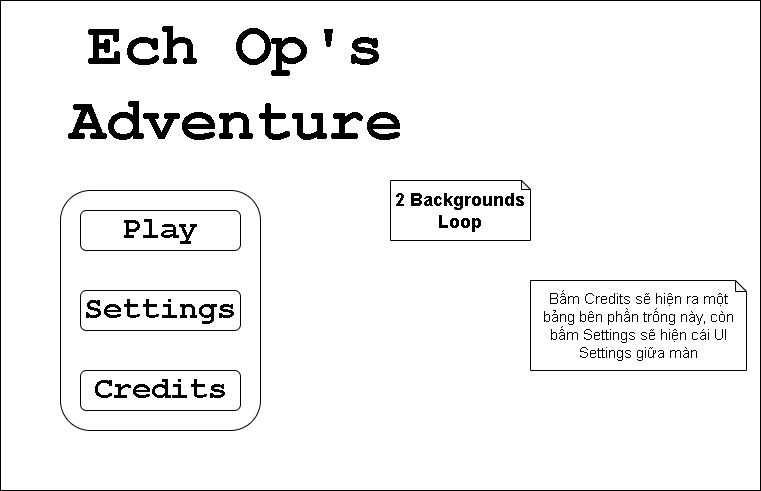

The diagram above was exported from draw.io. Its source (the exported page's mxGraphModel, read from the mxfile embedded in the PNG):
<mxGraphModel dx="1050" dy="530" grid="1" gridSize="10" guides="1" tooltips="1" connect="1" arrows="1" fold="1" page="1" pageScale="1" pageWidth="827" pageHeight="1169" math="0" shadow="0">
  <root>
    <mxCell id="0" />
    <mxCell id="1" parent="0" />
    <mxCell id="oi9nh1GSaB64zDiopVfg-17" value="" style="group" parent="1" connectable="0" vertex="1">
      <mxGeometry x="34" y="80" width="760" height="490" as="geometry" />
    </mxCell>
    <mxCell id="oi9nh1GSaB64zDiopVfg-1" value="" style="rounded=0;whiteSpace=wrap;html=1;container=0;" parent="oi9nh1GSaB64zDiopVfg-17" vertex="1">
      <mxGeometry width="760" height="490" as="geometry" />
    </mxCell>
    <mxCell id="oi9nh1GSaB64zDiopVfg-11" value="&lt;font face=&quot;Courier New&quot; style=&quot;font-size: 62px;&quot;&gt;&lt;b style=&quot;&quot;&gt;Ech Op's&lt;br&gt;Adventure&lt;/b&gt;&lt;/font&gt;" style="text;html=1;strokeColor=none;fillColor=none;align=center;verticalAlign=middle;whiteSpace=wrap;rounded=0;container=0;" parent="oi9nh1GSaB64zDiopVfg-17" vertex="1">
      <mxGeometry x="50" y="20" width="370" height="130" as="geometry" />
    </mxCell>
    <mxCell id="oi9nh1GSaB64zDiopVfg-5" value="" style="rounded=1;whiteSpace=wrap;html=1;container=0;" parent="oi9nh1GSaB64zDiopVfg-17" vertex="1">
      <mxGeometry x="60" y="190" width="200" height="240" as="geometry" />
    </mxCell>
    <mxCell id="oi9nh1GSaB64zDiopVfg-3" value="&lt;font face=&quot;Courier New&quot; size=&quot;1&quot; style=&quot;&quot;&gt;&lt;b style=&quot;font-size: 31px;&quot;&gt;Settings&lt;/b&gt;&lt;/font&gt;" style="rounded=1;whiteSpace=wrap;html=1;container=0;" parent="oi9nh1GSaB64zDiopVfg-17" vertex="1">
      <mxGeometry x="80" y="290" width="160" height="40" as="geometry" />
    </mxCell>
    <mxCell id="oi9nh1GSaB64zDiopVfg-4" value="&lt;font face=&quot;Courier New&quot; size=&quot;1&quot; style=&quot;&quot;&gt;&lt;b style=&quot;font-size: 31px;&quot;&gt;Credits&lt;/b&gt;&lt;/font&gt;" style="rounded=1;whiteSpace=wrap;html=1;container=0;" parent="oi9nh1GSaB64zDiopVfg-17" vertex="1">
      <mxGeometry x="80" y="370" width="160" height="40" as="geometry" />
    </mxCell>
    <mxCell id="oi9nh1GSaB64zDiopVfg-6" value="&lt;font face=&quot;Courier New&quot; size=&quot;1&quot; style=&quot;&quot;&gt;&lt;b style=&quot;font-size: 31px;&quot;&gt;Play&lt;/b&gt;&lt;/font&gt;" style="rounded=1;whiteSpace=wrap;html=1;container=0;" parent="oi9nh1GSaB64zDiopVfg-17" vertex="1">
      <mxGeometry x="80" y="210" width="160" height="40" as="geometry" />
    </mxCell>
    <mxCell id="oi9nh1GSaB64zDiopVfg-16" value="&lt;font style=&quot;font-size: 18px;&quot;&gt;&lt;b&gt;2 Backgrounds&lt;br&gt;Loop&lt;/b&gt;&lt;/font&gt;" style="shape=note;whiteSpace=wrap;html=1;backgroundOutline=1;darkOpacity=0.05;size=9;container=0;" parent="oi9nh1GSaB64zDiopVfg-17" vertex="1">
      <mxGeometry x="390" y="180" width="140" height="60" as="geometry" />
    </mxCell>
    <mxCell id="qo0n7Faz65UeO4zuZYyz-1" value="&lt;font style=&quot;font-size: 15px;&quot;&gt;Bấm Credits sẽ hiện ra một bảng bên phần trống này, còn bấm Settings sẽ hiện cái UI Settings giữa màn&lt;/font&gt;" style="shape=note;whiteSpace=wrap;html=1;backgroundOutline=1;darkOpacity=0.05;size=11;" parent="oi9nh1GSaB64zDiopVfg-17" vertex="1">
      <mxGeometry x="530" y="280" width="216" height="90" as="geometry" />
    </mxCell>
  </root>
</mxGraphModel>